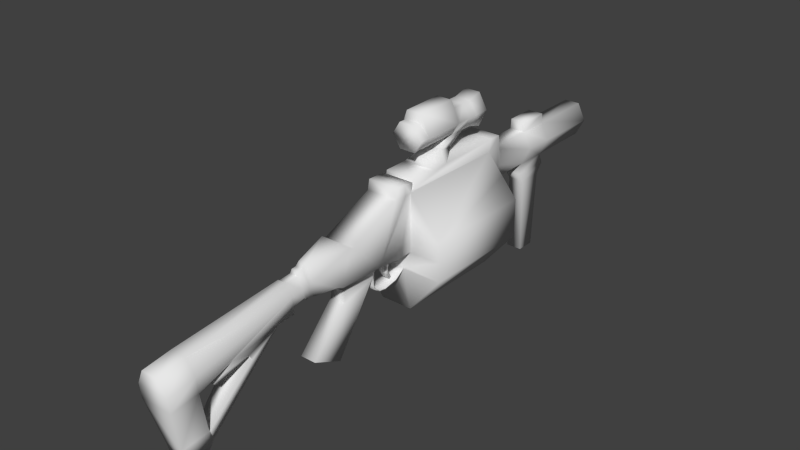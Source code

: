 # Source: Grenade_Launcher.blend  (saved by Blender 2.65.0; exported with 4.5.12 LTS)
import bpy
from mathutils import Matrix  # noqa: F401  (used for matrix-valued properties, if any)

bpy.ops.wm.read_factory_settings(use_empty=True)
scene = bpy.context.scene
scene.name = 'Scene'

# ---- collections
col_collection_1 = bpy.data.collections.new('Collection 1'); scene.collection.children.link(col_collection_1)

# ---- materials (node trees are filled in below, after node groups)
mat_base = bpy.data.materials.new('BASE')
mat_base.alpha_threshold = 0.0
mat_base.use_transparent_shadow = False
mat_base.roughness = 0.5
mat_base.specular_intensity = 0.0
mat_base.line_color = (0.0, 0.0, 0.0, 1.0)

# ---- material node trees

# ---- world
world_world = bpy.data.worlds.new('World'); scene.world = world_world
world_world.color = (0.05088, 0.05088, 0.05088)
world_world.use_sun_shadow = False
world_world.sun_shadow_jitter_overblur = 0.0
world_world.cycles.sampling_method = 'MANUAL'
world_world.cycles.sample_map_resolution = 256

# ---- meshes
me_plane = bpy.data.meshes.new('Plane')
me_plane.from_pydata([(-0.1094, -3.513, -1.439), (-0.1254, -3.574, -1.18), (-0.1094, -3.205, -1.42), (-0.1254, -3.187, -1.143), (-0.2204, -3.728, -0.5723), (-0.2204, -3.346, -0.5233), (-0.1094, -3.771, -0.1612), (-0.1094, -3.389, -0.1059), (-0.1094, -1.838, -0.2314), (-0.05399, -1.904, 0.07818), (-0.1094, -3.125, -1.291), (-0.1062, -3.156, -1.155), (-0.1094, -2.082, -0.3463), (-0.1649, -2.548, -0.5417), (-0.1649, -2.589, -0.4671), (-0.1649, -2.828, -0.4162), (-0.1094, -3.024, -0.6447), (-0.1094, -3.097, -0.5849), (-0.1094, -1.839, -0.3345), (-0.1094, -1.672, -0.1989), (-0.05399, -1.877, 0.06338), (-0.05399, -1.711, 0.07818), (-0.1094, -1.64, -0.2373), (-0.05399, -1.688, 0.1226), (-0.1094, -1.575, -0.2166), (-0.05399, -1.623, 0.1285), (-0.1094, -1.513, -0.2473), (-0.05399, -1.572, 0.177), (-0.2204, -1.244, -0.2207), (-0.2204, -1.018, 0.2095), (-0.2204, -1.152, -0.2621), (-0.2204, -0.9533, 0.1711), (-0.2204, -0.5033, -0.2771), (-0.2204, -0.2034, 0.504), (-0.1094, -1.125, -0.3243), (-0.1094, -0.5005, -0.3329), (-0.1094, -0.9979, -0.4249), (-0.1094, -0.5213, -0.4515), (-0.1094, -1.017, -0.577), (-0.1094, -1.117, -1.331), (-0.1094, -1.549, -1.132), (-0.2204, 0.06633, -0.3028), (-0.2204, 0.06633, 0.501), (-0.2204, -0.02985, 0.4966), (-0.2204, -0.1757, 0.6421), (-0.2204, -0.03788, 0.637), (-0.2204, 0.09743, 0.6268), (-0.2204, 0.13, 0.5291), (-0.2204, 1.698, 0.6695), (-0.2204, 1.66, -1.107), (-0.2204, 1.66, 0.501), (-0.2269, 0.06633, -1.107), (-0.2204, 0.1471, 0.649), (-0.2204, 1.869, 0.6695), (-0.1228, 1.871, -0.05981), (-0.1094, 1.912, 0.4384), (-0.1228, 1.922, -0.02986), (-0.1094, 2.629, 0.4427), (-0.1228, 2.618, -0.02558), (-0.1094, 3.061, 0.4467), (-0.1228, 3.071, -0.02953), (-0.1094, 4.024, 0.4538), (-0.1228, 4.034, -0.0224), (-0.1228, 2.578, -0.1678), (-0.1228, 3.139, -0.1727), (-0.1228, 2.677, -0.3113), (-0.1228, 3.033, -0.3144), (-0.1228, 2.71, -1.396), (-0.1228, 2.971, -1.398), (-0.1094, 2.638, 0.5796), (-0.1094, 3.061, 0.5836), (-0.2204, 0.7532, 0.6541), (-0.2204, 0.4887, 0.6515), (-0.1094, 0.9715, 0.7739), (-0.1094, 0.4929, 0.7585), (-0.1094, 0.7622, 0.7833), (-0.1094, 1.215, 0.9237), (-0.1094, 1.019, 0.9288), (-0.116, 1.211, 1.269), (-0.116, 1.015, 1.268), (-0.1094, 1.365, 0.9237), (-0.116, 1.361, 1.269), (-0.1094, 1.571, 0.8682), (-0.116, 1.566, 1.325), (-0.1094, 0.9897, 0.9373), (-0.116, 0.984, 1.388), (-0.1094, 0.4076, 0.9245), (-0.116, 0.4019, 1.375), (-0.1094, 0.3768, 0.9315), (-0.116, 0.3728, 1.261), (-0.1094, 0.27, 0.9167), (-0.116, 0.2656, 1.263), (-0.2204, 1.66, -0.5707), (-0.2204, 1.66, -0.03485), (-0.1094, 0.06633, -0.5707), (-0.2204, 0.06633, -0.03485), (-0.2204, 1.363, 1.109), (-0.2204, 0.9876, 1.105), (-0.2204, 0.3748, 1.097), (-0.2204, 1.568, 1.112), (-0.2204, 1.213, 1.108), (-0.2204, 0.4054, 1.097), (-0.2204, 1.017, 1.105), (-0.2204, 0.2678, 1.095), (-0.2204, -3.749, -0.3706), (-0.1094, -1.596, -0.06609), (-0.1094, -1.865, -0.1042), (-0.1094, -1.689, -0.07933), (-0.1094, -1.758, -0.08907), (-0.1094, -1.661, -0.07539), (-0.1094, -1.539, -0.05812), (-0.2204, -3.367, -0.3167), (-0.2204, 1.87, 0.2303), (-0.2337, 2.624, 0.2256), (-0.2204, 1.762, 0.231), (-0.2337, 4.029, 0.2167), (-0.2204, 1.66, 0.2317), (-0.2204, 1.917, 0.23), (-0.2337, 3.065, 0.2228), (0.1124, -3.513, -1.439), (0.1284, -3.574, -1.18), (0.1124, -3.205, -1.42), (0.1284, -3.187, -1.143), (0.2233, -3.728, -0.5723), (0.2233, -3.346, -0.5233), (0.1124, -3.771, -0.1612), (0.1124, -3.389, -0.1059), (0.1124, -1.838, -0.2314), (0.05694, -1.904, 0.07818), (0.1124, -3.125, -1.291), (0.1092, -3.156, -1.155), (0.1124, -2.082, -0.3463), (0.1679, -2.548, -0.5417), (0.1679, -2.589, -0.4671), (0.1679, -2.828, -0.4162), (0.1124, -3.024, -0.6447), (0.1124, -3.097, -0.5849), (0.1124, -1.839, -0.3345), (0.1124, -1.672, -0.1989), (0.05694, -1.877, 0.06338), (0.05694, -1.711, 0.07818), (0.1124, -1.64, -0.2373), (0.05694, -1.688, 0.1226), (0.1124, -1.575, -0.2166), (0.05694, -1.623, 0.1285), (0.1124, -1.513, -0.2473), (0.05694, -1.572, 0.177), (0.2233, -1.244, -0.2207), (0.2233, -1.018, 0.2095), (0.2233, -1.152, -0.2621), (0.2233, -0.9533, 0.1711), (0.2233, -0.5033, -0.2771), (0.2233, -0.2034, 0.504), (0.1124, -1.125, -0.3243), (0.1124, -0.5005, -0.3329), (0.1124, -0.9979, -0.4249), (0.1124, -0.5213, -0.4515), (0.1124, -1.017, -0.577), (0.1124, -1.117, -1.331), (0.1124, -1.549, -1.132), (0.2233, 0.06633, -0.3028), (0.2233, 0.06633, 0.501), (0.2233, -0.02985, 0.4966), (0.2233, -0.1757, 0.6421), (0.2233, -0.03788, 0.637), (0.2233, 0.09743, 0.6268), (0.2233, 0.13, 0.5291), (0.2233, 1.698, 0.6695), (0.2233, 1.66, -1.107), (0.2233, 1.66, 0.501), (0.2233, 0.06633, -1.107), (0.2233, 0.1471, 0.649), (0.2233, 1.869, 0.6695), (0.0991, 1.871, -0.05981), (0.1124, 1.912, 0.4384), (0.0991, 1.922, -0.02986), (0.1124, 2.629, 0.4427), (0.0991, 2.618, -0.02558), (0.1124, 3.061, 0.4467), (0.0991, 3.071, -0.02953), (0.1124, 4.024, 0.4538), (0.0991, 4.034, -0.0224), (0.0991, 2.578, -0.1678), (0.0991, 3.139, -0.1727), (0.0991, 2.677, -0.3113), (0.0991, 3.033, -0.3144), (0.0991, 2.71, -1.396), (0.0991, 2.971, -1.398), (0.1124, 2.638, 0.5796), (0.1124, 3.061, 0.5836), (0.2233, 0.7532, 0.6541), (0.2233, 0.4887, 0.6515), (0.1124, 0.9715, 0.7739), (0.1124, 0.4929, 0.7585), (0.1124, 0.7622, 0.7833), (0.1124, 1.215, 0.9237), (0.1124, 1.019, 0.9288), (0.1059, 1.211, 1.269), (0.1059, 1.015, 1.268), (0.1124, 1.365, 0.9237), (0.1059, 1.361, 1.269), (0.1124, 1.571, 0.8682), (0.1059, 1.566, 1.325), (0.1124, 0.9897, 0.9373), (0.1059, 0.984, 1.388), (0.1124, 0.4076, 0.9245), (0.1059, 0.4019, 1.375), (0.1124, 0.3768, 0.9315), (0.1059, 0.3728, 1.261), (0.1124, 0.27, 0.9167), (0.1059, 0.2656, 1.263), (0.2233, 1.66, -0.5707), (0.2233, 1.66, -0.03485), (0.1124, 0.06633, -0.5707), (0.2233, 0.06633, -0.03485), (0.2233, 1.363, 1.109), (0.2233, 0.9876, 1.105), (0.2233, 0.3748, 1.097), (0.2233, 1.568, 1.112), (0.2233, 1.213, 1.108), (0.2233, 0.4054, 1.097), (0.2233, 1.017, 1.105), (0.2233, 0.2678, 1.095), (0.2233, -3.749, -0.3706), (0.1124, -1.596, -0.06609), (0.1124, -1.865, -0.1042), (0.1124, -1.689, -0.07933), (0.1124, -1.758, -0.08907), (0.1124, -1.661, -0.07539), (0.1124, -1.539, -0.05812), (0.2233, -3.367, -0.3167), (0.2233, 1.87, 0.2303), (0.2233, 2.624, 0.2256), (0.2233, 1.762, 0.231), (0.2233, 4.029, 0.2167), (0.2233, 1.66, 0.2317), (0.2233, 1.917, 0.23), (0.2233, 3.065, 0.2228), (0.6671, 0.06633, -0.3028), (0.6671, 1.66, -0.5707), (0.6671, 1.66, -0.03485), (0.6671, 0.06633, -0.5707), (0.6671, 0.06633, -0.03485), (0.4452, 1.66, 0.2317), (-0.6641, 0.06633, -0.3028), (-0.6641, 1.66, -0.5707), (-0.6641, 1.66, -0.03485), (-0.6641, 0.06633, -0.5707), (-0.6641, 0.06633, -0.03485), (-0.4422, 1.66, 0.2317), (-0.2204, -0.23, -0.2987), (-0.2204, -0.1188, -0.3052), (0.2233, -0.23, -0.2987), (0.2233, -0.1188, -0.3052), (-0.05399, -0.2326, -0.3853), (-0.05399, -0.1522, -0.39), (0.05694, -0.2326, -0.3853), (0.05694, -0.1522, -0.39), (-0.05399, -0.2138, -0.5189), (-0.05399, -0.1686, -0.5056), (0.05694, -0.2138, -0.5189), (0.05694, -0.1686, -0.5056), (-0.05399, -0.1455, -0.6394), (-0.05399, -0.1158, -0.6178), (0.05694, -0.1455, -0.6394), (0.05694, -0.1158, -0.6178), (-0.1094, -0.4764, -0.336), (-0.1094, -0.4866, -0.456), (0.1124, -0.4764, -0.336), (0.1124, -0.4866, -0.456), (-0.1094, -0.5041, -0.5663), (0.1124, -0.5041, -0.5663), (-0.1094, -0.4898, -0.5537), (0.1124, -0.4898, -0.5537), (-0.1094, -0.4733, -0.638), (0.1124, -0.4733, -0.638), (-0.1094, -0.4605, -0.6238), (0.1124, -0.4605, -0.6238), (-0.1094, -0.3845, -0.6955), (0.1124, -0.3845, -0.6955), (-0.1094, -0.3841, -0.6764), (0.1124, -0.3841, -0.6764), (-0.1094, -0.2785, -0.7121), (0.1124, -0.2785, -0.7121), (-0.1094, -0.2781, -0.693), (0.1124, -0.2781, -0.693), (-0.1094, -0.07768, -0.6755), (0.1124, -0.07768, -0.6755), (-0.1094, -0.08826, -0.6597), (0.1124, -0.08826, -0.6597), (-0.1094, 0.00679, -0.6191), (0.1124, 0.00679, -0.6191), (-0.1094, -0.006237, -0.6052), (0.1124, -0.006237, -0.6052), (-0.1094, 0.06607, -0.5468), (0.1124, 0.06607, -0.5468), (-0.05399, -0.1188, -0.3052), (-0.05399, -0.23, -0.2987), (0.05694, -0.1188, -0.3052), (0.05694, -0.23, -0.2987)], [], [(1, 3, 2, 0), (1, 4, 5, 3), (4, 104, 111, 5), (106, 108, 19, 8), (3, 11, 10, 2), (11, 13, 12, 10), (14, 16, 17, 15), (13, 14, 15, 8, 12), (111, 106, 8, 15, 5), (12, 8, 18), (19, 108, 107), (107, 109, 22, 19), (109, 105, 24, 22), (105, 110, 26, 24), (110, 29, 28, 26), (29, 31, 30, 28), (31, 33, 32, 30), (32, 35, 34, 30), (35, 37, 36, 34), (37, 39, 38, 36), (38, 39, 40), (33, 43, 42, 41, 251, 250, 32), (33, 44, 45, 43), (45, 46, 42, 43), (94, 294, 41, 244, 247), (47, 52, 72, 71, 48), (53, 55, 117, 112), (55, 57, 113, 117), (57, 59, 118, 113), (59, 61, 115, 118), (60, 64, 63, 58), (64, 66, 65, 63), (66, 68, 67, 65), (57, 69, 70, 59), (72, 74, 75, 73, 71), (75, 77, 76, 73), (77, 102, 100, 76), (100, 96, 80, 76), (96, 99, 82, 80), (77, 84, 97, 102), (84, 86, 101, 97), (86, 88, 98, 101), (88, 90, 103, 98), (50, 42, 47), (93, 92, 245, 246), (50, 47, 48), (53, 50, 48), (50, 53, 112, 114), (116, 50, 114), (102, 79, 78, 100), (78, 81, 96, 100), (81, 83, 99, 96), (102, 97, 85, 79), (97, 101, 87, 85), (101, 98, 89, 87), (98, 103, 91, 89), (7, 9, 106, 111), (107, 108, 20, 21), (21, 23, 109, 107), (23, 25, 105, 109), (25, 27, 110, 105), (27, 29, 110), (104, 6, 7, 111), (9, 20, 108, 106), (114, 112, 54), (93, 116, 114, 54), (112, 117, 56, 54), (117, 113, 58, 56), (113, 118, 60, 58), (118, 115, 62, 60), (120, 119, 121, 122), (120, 122, 124, 123), (123, 124, 230, 223), (225, 127, 138, 227), (122, 121, 129, 130), (130, 129, 131, 132), (133, 134, 136, 135), (132, 131, 127, 134, 133), (230, 124, 134, 127, 225), (131, 137, 127), (138, 226, 227), (226, 138, 141, 228), (228, 141, 143, 224), (224, 143, 145, 229), (229, 145, 147, 148), (148, 147, 149, 150), (150, 149, 151, 152), (151, 149, 153, 154), (154, 153, 155, 156), (156, 155, 157, 158), (157, 159, 158), (152, 151, 252, 253, 160, 161, 162), (152, 162, 164, 163), (164, 162, 161, 165), (166, 167, 190, 191, 171), (172, 231, 236, 174), (174, 236, 232, 176), (176, 232, 237, 178), (178, 237, 234, 180), (179, 177, 182, 183), (183, 182, 184, 185), (185, 184, 186, 187), (176, 178, 189, 188), (191, 190, 192, 194, 193), (194, 192, 195, 196), (196, 195, 219, 221), (219, 195, 199, 215), (215, 199, 201, 218), (196, 221, 216, 203), (203, 216, 220, 205), (205, 220, 217, 207), (207, 217, 222, 209), (169, 166, 161), (212, 235, 243, 240), (169, 167, 166), (172, 167, 169), (169, 233, 231, 172), (235, 233, 169), (221, 219, 197, 198), (197, 219, 215, 200), (200, 215, 218, 202), (221, 198, 204, 216), (216, 204, 206, 220), (220, 206, 208, 217), (217, 208, 210, 222), (126, 230, 225, 128), (226, 140, 139, 227), (140, 226, 228, 142), (142, 228, 224, 144), (144, 224, 229, 146), (146, 229, 148), (223, 230, 126, 125), (128, 225, 227, 139), (233, 173, 231), (212, 173, 233, 235), (231, 173, 175, 236), (236, 175, 177, 232), (232, 177, 179, 237), (237, 179, 181, 234), (28, 30, 149, 147), (91, 103, 222, 210), (81, 78, 197, 200), (30, 34, 153, 149), (10, 12, 131, 129), (84, 77, 196, 203), (36, 38, 157, 155), (88, 86, 205, 207), (20, 9, 128, 139), (94, 51, 170, 213), (70, 69, 188, 189), (46, 45, 164, 165), (23, 21, 140, 142), (1, 0, 119, 120), (71, 73, 192, 190), (27, 25, 144, 146), (4, 1, 120, 123), (78, 79, 198, 197), (54, 56, 175, 173), (31, 29, 148, 150), (9, 7, 126, 128), (99, 83, 202, 218), (35, 32, 151, 154), (13, 11, 130, 132), (39, 37, 156, 158), (15, 17, 136, 134), (103, 90, 209, 222), (63, 65, 184, 182), (18, 8, 127, 137), (59, 70, 189, 178), (47, 42, 161, 166), (74, 72, 191, 193), (82, 99, 218, 201), (7, 6, 125, 126), (55, 53, 172, 174), (80, 82, 201, 199), (6, 104, 223, 125), (17, 16, 135, 136), (85, 87, 206, 204), (62, 115, 61, 180, 234, 181), (38, 40, 159, 157), (16, 14, 133, 135), (89, 91, 210, 208), (66, 64, 183, 185), (45, 44, 163, 164), (21, 20, 139, 140), (69, 57, 176, 188), (22, 24, 143, 141), (0, 2, 121, 119), (75, 74, 193, 194), (52, 47, 166, 171), (26, 28, 147, 145), (2, 10, 129, 121), (83, 81, 200, 202), (34, 36, 155, 153), (86, 84, 203, 205), (40, 39, 158, 159), (12, 18, 137, 131), (90, 88, 207, 209), (67, 68, 187, 186), (48, 71, 190, 167), (25, 23, 142, 144), (93, 54, 173, 212), (72, 52, 171, 191), (29, 27, 146, 148), (104, 4, 123, 223), (56, 58, 177, 175), (33, 31, 150, 152), (11, 3, 122, 130), (60, 62, 181, 179), (269, 156, 271, 273), (14, 13, 132, 133), (58, 63, 182, 177), (5, 15, 134, 124), (49, 92, 211, 168), (65, 67, 186, 184), (44, 33, 152, 163), (51, 49, 168, 170), (73, 76, 195, 192), (53, 48, 167, 172), (76, 80, 199, 195), (57, 55, 174, 176), (79, 85, 204, 198), (61, 59, 178, 180), (87, 89, 208, 206), (64, 60, 179, 183), (251, 41, 160, 253, 298, 296), (8, 19, 138, 127), (92, 93, 212, 211), (68, 66, 185, 187), (42, 46, 165, 161), (19, 22, 141, 138), (24, 26, 145, 143), (3, 5, 124, 122), (77, 75, 194, 196), (241, 170, 168, 239), (161, 242, 240, 243, 169), (242, 238, 241, 239, 240), (211, 212, 240, 239), (160, 295, 213, 241, 238), (95, 42, 248), (213, 170, 241), (214, 160, 238, 242), (235, 169, 243), (92, 49, 245), (50, 116, 249), (248, 246, 245, 247, 244), (247, 245, 49, 51), (41, 95, 248, 244), (42, 50, 249, 246, 248), (116, 93, 246, 249), (51, 94, 247), (168, 211, 239), (161, 214, 242), (32, 250, 297, 299, 252, 151), (296, 298, 257, 255), (255, 257, 261, 259), (297, 296, 255, 254), (298, 299, 256, 257), (299, 297, 254, 256), (259, 261, 265, 263), (254, 255, 259, 258), (257, 256, 260, 261), (256, 254, 258, 260), (262, 263, 265, 264), (261, 260, 264, 265), (260, 258, 262, 264), (258, 259, 263, 262), (267, 266, 268, 269), (35, 154, 268, 266), (154, 156, 269, 268), (37, 35, 266, 267), (273, 271, 275, 277), (156, 37, 270, 271), (267, 269, 273, 272), (37, 267, 272, 270), (277, 275, 279, 281), (270, 272, 276, 274), (271, 270, 274, 275), (272, 273, 277, 276), (281, 279, 283, 285), (275, 274, 278, 279), (276, 277, 281, 280), (274, 276, 280, 278), (285, 283, 287, 289), (280, 281, 285, 284), (278, 280, 284, 282), (279, 278, 282, 283), (289, 287, 291, 293), (283, 282, 286, 287), (284, 285, 289, 288), (282, 284, 288, 286), (291, 290, 94, 213), (287, 286, 290, 291), (288, 289, 293, 292), (286, 288, 292, 290), (290, 292, 294, 94), (292, 293, 295, 294), (41, 294, 295, 160), (293, 291, 213, 295), (298, 253, 252, 299), (251, 296, 297, 250)])
me_plane.polygons.foreach_set('use_smooth', [True] * 301)
_uv = me_plane.uv_layers.new(name='TEX')
_uv.uv.foreach_set('vector', [0.03877, 0.1004, 0.08181, 0.1114, 0.07949, 0.01346, 0.04062, 0.006962, 0.03877, 0.1004, 0.0194, 0.315, 0.06167, 0.3303, 0.08181, 0.1114, 0.0194, 0.315, 0.01084, 0.3842, 0.05899, 0.4032, 0.06167, 0.3303, 0.2486, 0.4783, 0.2621, 0.4836, 0.2729, 0.4448, 0.252, 0.4333, 0.08181, 0.1114, 0.08569, 0.107, 0.08956, 0.05898, 0.07949, 0.01346, 0.08569, 0.107, 0.1624, 0.3238, 0.2213, 0.3927, 0.08956, 0.05898, 0.1573, 0.3501, 0.1023, 0.2874, 0.09311, 0.3085, 0.1271, 0.3681, 0.1624, 0.3238, 0.1573, 0.3501, 0.1271, 0.3681, 0.252, 0.4333, 0.2213, 0.3927, 0.05899, 0.4032, 0.2486, 0.4783, 0.252, 0.4333, 0.1271, 0.3681, 0.06167, 0.3303, 0.2213, 0.3927, 0.252, 0.4333, 0.2519, 0.3969, 0.2729, 0.4448, 0.2621, 0.4836, 0.2708, 0.487, 0.2708, 0.487, 0.2743, 0.4884, 0.2771, 0.4312, 0.2729, 0.4448, 0.2743, 0.4884, 0.2826, 0.4917, 0.2853, 0.4386, 0.2771, 0.4312, 0.2826, 0.4917, 0.2897, 0.4945, 0.2931, 0.4277, 0.2853, 0.4386, 0.2897, 0.4945, 0.3555, 0.5891, 0.3271, 0.4371, 0.2931, 0.4277, 0.3555, 0.5891, 0.3637, 0.5755, 0.3386, 0.4225, 0.3271, 0.4371, 0.3637, 0.5755, 0.4584, 0.6931, 0.4205, 0.4172, 0.3386, 0.4225, 0.4205, 0.4172, 0.4208, 0.3975, 0.342, 0.4005, 0.3386, 0.4225, 0.4208, 0.3975, 0.4182, 0.3556, 0.3581, 0.365, 0.342, 0.4005, 0.4182, 0.3556, 0.343, 0.04518, 0.3557, 0.3113, 0.3581, 0.365, 0.3557, 0.3113, 0.343, 0.04518, 0.2885, 0.1154, 0.4584, 0.6931, 0.4803, 0.6904, 0.4924, 0.692, 0.4833, 0.409, 0.469, 0.4073, 0.455, 0.4096, 0.4205, 0.4172, 0.4584, 0.6931, 0.4618, 0.7418, 0.4792, 0.74, 0.4803, 0.6904, 0.4792, 0.74, 0.4963, 0.7364, 0.4924, 0.692, 0.4803, 0.6904, 0.4543, 0.4844, 0.4541, 0.487, 0.4573, 0.5172, 0.4786, 0.5305, 0.4809, 0.5011, 0.5004, 0.7019, 0.5026, 0.7443, 0.5457, 0.7452, 0.5791, 0.7461, 0.6984, 0.7515, 0.7163, 0.7484, 0.7059, 0.6669, 0.7093, 0.5935, 0.7163, 0.5936, 0.7254, 0.6699, 0.8159, 0.6714, 0.8152, 0.5947, 0.7259, 0.5963, 0.8159, 0.6714, 0.8659, 0.6728, 0.8665, 0.5937, 0.8152, 0.5947, 0.8659, 0.6728, 0.9919, 0.6753, 0.9925, 0.5916, 0.8665, 0.5937, 0.8627, 0.4862, 0.8704, 0.4404, 0.8086, 0.442, 0.8131, 0.4875, 0.8704, 0.4404, 0.8584, 0.3951, 0.8199, 0.3961, 0.8086, 0.442, 0.8584, 0.3951, 0.8513, 0.04829, 0.8237, 0.04902, 0.8199, 0.3961, 0.8159, 0.6714, 0.8169, 0.7198, 0.8659, 0.7212, 0.8659, 0.6728, 0.5457, 0.7452, 0.5462, 0.7829, 0.581, 0.7874, 0.6066, 0.7884, 0.5791, 0.7461, 0.581, 0.7874, 0.6126, 0.8431, 0.6374, 0.8413, 0.6066, 0.7884, 0.6126, 0.8431, 0.6123, 0.9053, 0.6371, 0.9062, 0.6374, 0.8413, 0.6371, 0.9062, 0.656, 0.9069, 0.656, 0.8463, 0.6371, 0.8463, 0.656, 0.9069, 0.682, 0.9078, 0.6824, 0.8217, 0.6563, 0.8413, 0.6126, 0.8431, 0.6089, 0.8461, 0.6087, 0.9052, 0.6123, 0.9053, 0.6089, 0.8461, 0.5355, 0.8416, 0.5352, 0.9025, 0.6087, 0.9052, 0.5355, 0.8416, 0.5316, 0.844, 0.5313, 0.9024, 0.5352, 0.9025, 0.5316, 0.844, 0.5181, 0.8388, 0.5178, 0.9019, 0.5313, 0.9024, 0.6936, 0.692, 0.4924, 0.692, 0.5004, 0.7019, 0.4549, 0.5466, 0.4596, 0.4878, 0.4809, 0.5011, 0.4762, 0.56, 0.6936, 0.692, 0.5004, 0.7019, 0.6984, 0.7459, 0.7187, 0.7459, 0.6936, 0.692, 0.6984, 0.7459, 0.6936, 0.692, 0.7187, 0.7459, 0.7201, 0.5964, 0.7064, 0.5967, 0.6936, 0.5969, 0.6936, 0.692, 0.7064, 0.5967, 0.6123, 0.9053, 0.6121, 0.9447, 0.6369, 0.9452, 0.6371, 0.9062, 0.6369, 0.9452, 0.6558, 0.9452, 0.656, 0.9069, 0.6371, 0.9062, 0.6558, 0.9452, 0.6816, 0.9649, 0.682, 0.9078, 0.656, 0.9069, 0.6123, 0.9053, 0.6087, 0.9052, 0.6082, 0.987, 0.6121, 0.9447, 0.6087, 0.9052, 0.5352, 0.9025, 0.5347, 0.9825, 0.6082, 0.987, 0.5352, 0.9025, 0.5313, 0.9024, 0.5311, 0.9422, 0.5347, 0.9825, 0.5313, 0.9024, 0.5178, 0.9019, 0.5175, 0.9429, 0.5311, 0.9422, 0.05625, 0.4777, 0.2437, 0.5427, 0.2486, 0.4783, 0.05899, 0.4032, 0.2708, 0.487, 0.2621, 0.4836, 0.2471, 0.5374, 0.268, 0.5427, 0.268, 0.5427, 0.271, 0.5584, 0.2743, 0.4884, 0.2708, 0.487, 0.271, 0.5584, 0.2792, 0.5604, 0.2826, 0.4917, 0.2743, 0.4884, 0.2792, 0.5604, 0.2856, 0.5776, 0.2897, 0.4945, 0.2826, 0.4917, 0.2856, 0.5776, 0.3555, 0.5891, 0.2897, 0.4945, 0.01084, 0.3842, 0.008081, 0.4581, 0.05625, 0.4777, 0.05899, 0.4032, 0.2437, 0.5427, 0.2471, 0.5374, 0.2621, 0.4836, 0.2486, 0.4783, 0.7064, 0.5967, 0.7201, 0.5964, 0.7201, 0.4939, 0.6936, 0.5028, 0.6936, 0.5969, 0.7064, 0.5967, 0.7201, 0.4939, 0.7201, 0.5964, 0.7259, 0.5963, 0.7266, 0.5045, 0.7201, 0.4939, 0.7259, 0.5963, 0.8152, 0.5947, 0.8144, 0.539, 0.7266, 0.5375, 0.8152, 0.5947, 0.8665, 0.5937, 0.8672, 0.5376, 0.8144, 0.539, 0.8665, 0.5937, 0.9925, 0.5916, 0.9931, 0.5401, 0.8672, 0.5376, 0.03877, 0.1004, 0.04062, 0.006962, 0.07949, 0.01346, 0.08181, 0.1114, 0.03877, 0.1004, 0.08181, 0.1114, 0.06167, 0.3303, 0.0194, 0.315, 0.0194, 0.315, 0.06167, 0.3303, 0.05899, 0.4032, 0.01084, 0.3842, 0.2486, 0.4783, 0.252, 0.4333, 0.2729, 0.4448, 0.2621, 0.4836, 0.08181, 0.1114, 0.07949, 0.01346, 0.08956, 0.05898, 0.08569, 0.107, 0.08569, 0.107, 0.08956, 0.05898, 0.2213, 0.3927, 0.1624, 0.3238, 0.1573, 0.3501, 0.1271, 0.3681, 0.09311, 0.3085, 0.1023, 0.2874, 0.1624, 0.3238, 0.2213, 0.3927, 0.252, 0.4333, 0.1271, 0.3681, 0.1573, 0.3501, 0.05899, 0.4032, 0.06167, 0.3303, 0.1271, 0.3681, 0.252, 0.4333, 0.2486, 0.4783, 0.2213, 0.3927, 0.2519, 0.3969, 0.252, 0.4333, 0.2729, 0.4448, 0.2708, 0.487, 0.2621, 0.4836, 0.2708, 0.487, 0.2729, 0.4448, 0.2771, 0.4312, 0.2743, 0.4884, 0.2743, 0.4884, 0.2771, 0.4312, 0.2853, 0.4386, 0.2826, 0.4917, 0.2826, 0.4917, 0.2853, 0.4386, 0.2931, 0.4277, 0.2897, 0.4945, 0.2897, 0.4945, 0.2931, 0.4277, 0.3271, 0.4371, 0.3555, 0.5891, 0.3555, 0.5891, 0.3271, 0.4371, 0.3386, 0.4225, 0.3637, 0.5755, 0.3637, 0.5755, 0.3386, 0.4225, 0.4205, 0.4172, 0.4584, 0.6931, 0.4205, 0.4172, 0.3386, 0.4225, 0.342, 0.4005, 0.4208, 0.3975, 0.4208, 0.3975, 0.342, 0.4005, 0.3581, 0.365, 0.4182, 0.3556, 0.4182, 0.3556, 0.3581, 0.365, 0.3557, 0.3113, 0.343, 0.04518, 0.3557, 0.3113, 0.2885, 0.1154, 0.343, 0.04518, 0.4584, 0.6931, 0.4205, 0.4172, 0.455, 0.4096, 0.469, 0.4073, 0.4833, 0.409, 0.4924, 0.692, 0.4803, 0.6904, 0.4584, 0.6931, 0.4803, 0.6904, 0.4792, 0.74, 0.4618, 0.7418, 0.4792, 0.74, 0.4803, 0.6904, 0.4924, 0.692, 0.4963, 0.7364, 0.5004, 0.7019, 0.6984, 0.7459, 0.5791, 0.7461, 0.5457, 0.7452, 0.5026, 0.7443, 0.7163, 0.7484, 0.7163, 0.5936, 0.7093, 0.5935, 0.7059, 0.6669, 0.7254, 0.6699, 0.7259, 0.5963, 0.8152, 0.5947, 0.8159, 0.6714, 0.8159, 0.6714, 0.8152, 0.5947, 0.8665, 0.5937, 0.8659, 0.6728, 0.8659, 0.6728, 0.8665, 0.5937, 0.9925, 0.5916, 0.9919, 0.6753, 0.8627, 0.4862, 0.8131, 0.4875, 0.8086, 0.442, 0.8704, 0.4404, 0.8704, 0.4404, 0.8086, 0.442, 0.8199, 0.3961, 0.8584, 0.3951, 0.8584, 0.3951, 0.8199, 0.3961, 0.8237, 0.04902, 0.8513, 0.04829, 0.8159, 0.6714, 0.8659, 0.6728, 0.8659, 0.7212, 0.8169, 0.7198, 0.5457, 0.7452, 0.5791, 0.7461, 0.6066, 0.7884, 0.581, 0.7874, 0.5462, 0.7829, 0.581, 0.7874, 0.6066, 0.7884, 0.6374, 0.8413, 0.6126, 0.8431, 0.6126, 0.8431, 0.6374, 0.8413, 0.6371, 0.9062, 0.6123, 0.9053, 0.6371, 0.9062, 0.6371, 0.8463, 0.656, 0.8463, 0.656, 0.9069, 0.656, 0.9069, 0.6563, 0.8413, 0.6824, 0.8217, 0.682, 0.9078, 0.6126, 0.8431, 0.6123, 0.9053, 0.6087, 0.9052, 0.6089, 0.8461, 0.6089, 0.8461, 0.6087, 0.9052, 0.5352, 0.9025, 0.5355, 0.8416, 0.5355, 0.8416, 0.5352, 0.9025, 0.5313, 0.9024, 0.5316, 0.844, 0.5316, 0.844, 0.5313, 0.9024, 0.5178, 0.9019, 0.5181, 0.8388, 0.6936, 0.692, 0.5004, 0.7019, 0.4924, 0.692, 0.4336, 0.5333, 0.4313, 0.5626, 0.4206, 0.5559, 0.4123, 0.5199, 0.6936, 0.692, 0.6984, 0.7459, 0.5004, 0.7019, 0.7187, 0.7459, 0.6984, 0.7459, 0.6936, 0.692, 0.6936, 0.692, 0.7064, 0.5967, 0.7201, 0.5964, 0.7187, 0.7459, 0.6936, 0.5969, 0.7064, 0.5967, 0.6936, 0.692, 0.6123, 0.9053, 0.6371, 0.9062, 0.6369, 0.9452, 0.6121, 0.9447, 0.6369, 0.9452, 0.6371, 0.9062, 0.656, 0.9069, 0.6558, 0.9452, 0.6558, 0.9452, 0.656, 0.9069, 0.682, 0.9078, 0.6816, 0.9649, 0.6123, 0.9053, 0.6121, 0.9447, 0.6082, 0.987, 0.6087, 0.9052, 0.6087, 0.9052, 0.6082, 0.987, 0.5347, 0.9825, 0.5352, 0.9025, 0.5352, 0.9025, 0.5347, 0.9825, 0.5311, 0.9422, 0.5313, 0.9024, 0.5313, 0.9024, 0.5311, 0.9422, 0.5175, 0.9429, 0.5178, 0.9019, 0.05625, 0.4777, 0.05899, 0.4032, 0.2486, 0.4783, 0.2437, 0.5427, 0.2708, 0.487, 0.268, 0.5427, 0.2471, 0.5374, 0.2621, 0.4836, 0.268, 0.5427, 0.2708, 0.487, 0.2743, 0.4884, 0.271, 0.5584, 0.271, 0.5584, 0.2743, 0.4884, 0.2826, 0.4917, 0.2792, 0.5604, 0.2792, 0.5604, 0.2826, 0.4917, 0.2897, 0.4945, 0.2856, 0.5776, 0.2856, 0.5776, 0.2897, 0.4945, 0.3555, 0.5891, 0.01084, 0.3842, 0.05899, 0.4032, 0.05625, 0.4777, 0.008081, 0.4581, 0.2437, 0.5427, 0.2486, 0.4783, 0.2621, 0.4836, 0.2471, 0.5374, 0.7064, 0.5967, 0.7201, 0.4939, 0.7201, 0.5964, 0.6936, 0.5028, 0.7201, 0.4939, 0.7064, 0.5967, 0.6936, 0.5969, 0.7201, 0.5964, 0.7201, 0.4939, 0.7266, 0.5045, 0.7259, 0.5963, 0.7259, 0.5963, 0.7266, 0.5375, 0.8144, 0.539, 0.8152, 0.5947, 0.8152, 0.5947, 0.8144, 0.539, 0.8672, 0.5376, 0.8665, 0.5937, 0.8665, 0.5937, 0.8672, 0.5376, 0.9931, 0.5401, 0.9925, 0.5916, 0.3283, 0.4435, 0.3407, 0.4476, 0.3351, 0.5841, 0.3227, 0.58, 0.09323, 0.93, 0.05772, 0.7874, 0.2086, 0.7874, 0.1687, 0.93, 0.6552, 0.9488, 0.6374, 0.9501, 0.6387, 0.85, 0.6563, 0.8541, 0.3407, 0.4476, 0.344, 0.4741, 0.3405, 0.5579, 0.3351, 0.5841, 0.07427, 0.3853, 0.215, 0.4317, 0.2115, 0.5154, 0.07075, 0.469, 0.4352, 0.5796, 0.4293, 0.5787, 0.4316, 0.4575, 0.4376, 0.4584, 0.3976, 0.3178, 0.3859, 0.2763, 0.3643, 0.324, 0.3759, 0.3655, 0.5329, 0.9354, 0.5365, 0.9354, 0.5365, 0.862, 0.5329, 0.862, 0.2449, 0.5053, 0.2414, 0.5042, 0.243, 0.4623, 0.2466, 0.4634, 0.4543, 0.4844, 0.4647, 0.4291, 0.4431, 0.4155, 0.4437, 0.4777, 0.6089, 0.8689, 0.6542, 0.8689, 0.6542, 0.9354, 0.6089, 0.9354, 0.5719, 0.5988, 0.5575, 0.5984, 0.5579, 0.4666, 0.5724, 0.4669, 0.2705, 0.513, 0.2673, 0.512, 0.2689, 0.4702, 0.2721, 0.4711, 0.5803, 0.2955, 0.5822, 0.2098, 0.6084, 0.2098, 0.6103, 0.2955, 0.4182, 0.4649, 0.4475, 0.5014, 0.4475, 0.5744, 0.4182, 0.6109, 0.2861, 0.5177, 0.2793, 0.5157, 0.2809, 0.4738, 0.2877, 0.4759, 0.569, 0.4967, 0.5803, 0.2955, 0.6103, 0.2955, 0.6215, 0.4967, 0.6374, 0.9501, 0.6164, 0.9584, 0.6177, 0.838, 0.6387, 0.85, 0.7402, 0.5455, 0.749, 0.5455, 0.749, 0.6513, 0.7402, 0.6513, 0.3699, 0.5568, 0.3611, 0.5542, 0.3639, 0.4615, 0.3727, 0.4642, 0.2414, 0.5042, 0.04024, 0.4644, 0.04348, 0.3807, 0.243, 0.4623, 0.06039, 0.7885, 0.09464, 0.9219, 0.1674, 0.9219, 0.206, 0.7885, 0.4348, 0.4741, 0.4335, 0.4218, 0.4677, 0.5828, 0.4519, 0.5546, 0.1814, 0.4996, 0.1441, 0.4804, 0.1451, 0.4541, 0.1831, 0.459, 0.3281, 0.0706, 0.3955, 0.3106, 0.3739, 0.3582, 0.3064, 0.1182, 0.5327, 0.3938, 0.573, 0.4135, 0.573, 0.4923, 0.5327, 0.512, 0.05772, 0.7874, 0.09545, 0.6352, 0.1709, 0.6352, 0.2086, 0.7874, 0.843, 0.4473, 0.843, 0.4029, 0.8205, 0.4029, 0.8205, 0.4473, 0.1147, 0.4832, 0.1176, 0.4267, 0.1611, 0.4444, 0.1582, 0.5009, 0.5942, 0.8689, 0.6089, 0.8689, 0.6089, 0.9354, 0.5942, 0.9354, 0.3582, 0.2269, 0.3521, 0.2385, 0.3257, 0.1294, 0.3318, 0.1178, 0.4713, 0.5744, 0.4838, 0.6109, 0.4838, 0.4649, 0.4713, 0.5014, 0.09678, 0.6357, 0.06039, 0.7885, 0.206, 0.7885, 0.1696, 0.6357, 0.04024, 0.4644, 0.00997, 0.4539, 0.01321, 0.3702, 0.04348, 0.3807, 0.7059, 0.6669, 0.7093, 0.7484, 0.6956, 0.7484, 0.699, 0.6669, 0.6498, 0.9354, 0.6741, 0.9354, 0.6741, 0.862, 0.6498, 0.862, 0.5822, 0.6328, 0.569, 0.5635, 0.6215, 0.5635, 0.6084, 0.6328, 0.573, 0.4135, 0.585, 0.4135, 0.585, 0.4923, 0.573, 0.4923, 0.6033, 0.9573, 0.5419, 0.9519, 0.5433, 0.8315, 0.6047, 0.8369, 0.1524, 0.7033, 0.1661, 0.7693, 0.1507, 0.8347, 0.1234, 0.8347, 0.1097, 0.7693, 0.1251, 0.7033, 0.3859, 0.2763, 0.3433, 0.1249, 0.3217, 0.1725, 0.3643, 0.324, 0.585, 0.4135, 0.6447, 0.3938, 0.6447, 0.512, 0.585, 0.4923, 0.5295, 0.9508, 0.5182, 0.9498, 0.5195, 0.8294, 0.5308, 0.8304, 0.843, 0.4019, 0.843, 0.4458, 0.8205, 0.4458, 0.8205, 0.4019, 0.5575, 0.5984, 0.5429, 0.5981, 0.5433, 0.4662, 0.5579, 0.4666, 0.2673, 0.512, 0.2449, 0.5053, 0.2466, 0.4634, 0.2689, 0.4702, 0.6542, 0.8689, 0.6689, 0.8689, 0.6689, 0.9354, 0.6542, 0.9354, 0.2746, 0.4513, 0.2834, 0.4542, 0.2799, 0.5379, 0.2711, 0.535, 0.02198, 0.3681, 0.06351, 0.3818, 0.05999, 0.4655, 0.01846, 0.4518, 0.4394, 0.5744, 0.4713, 0.5744, 0.4713, 0.5014, 0.4394, 0.5014, 0.3689, 0.2067, 0.3582, 0.2269, 0.3318, 0.1178, 0.3424, 0.0976, 0.2917, 0.4569, 0.3283, 0.4435, 0.3227, 0.58, 0.2882, 0.5406, 0.06351, 0.3818, 0.07427, 0.3853, 0.07075, 0.469, 0.05999, 0.4655, 0.6753, 0.9636, 0.6552, 0.9488, 0.6563, 0.8541, 0.6766, 0.8433, 0.344, 0.4741, 0.3612, 0.4798, 0.3576, 0.5635, 0.3405, 0.5579, 0.5365, 0.9354, 0.6053, 0.9354, 0.6053, 0.862, 0.5365, 0.862, 0.3413, 0.1111, 0.3746, 0.2414, 0.3529, 0.2849, 0.3195, 0.1546, 0.215, 0.4317, 0.2477, 0.4424, 0.2442, 0.5262, 0.2115, 0.5154, 0.5202, 0.9354, 0.5329, 0.9354, 0.5329, 0.862, 0.5202, 0.862, 0.8285, 0.1081, 0.8285, 0.03605, 0.8504, 0.03605, 0.8504, 0.1081, 0.6279, 0.6002, 0.5275, 0.5977, 0.5279, 0.4658, 0.6283, 0.4683, 0.2793, 0.5157, 0.2705, 0.513, 0.2721, 0.4711, 0.2809, 0.4738, 0.7044, 0.499, 0.7402, 0.5455, 0.7402, 0.6513, 0.7044, 0.7105, 0.6423, 0.6005, 0.606, 0.5996, 0.6064, 0.4678, 0.6427, 0.4686, 0.3611, 0.5542, 0.2861, 0.5177, 0.2877, 0.4759, 0.3639, 0.4615, 0.569, 0.5635, 0.569, 0.4967, 0.6215, 0.4967, 0.6215, 0.5635, 0.749, 0.5455, 0.8675, 0.5455, 0.8675, 0.6513, 0.749, 0.6513, 0.4682, 0.6364, 0.3699, 0.5568, 0.3727, 0.4642, 0.4729, 0.4897, 0.1441, 0.4804, 0.1425, 0.4823, 0.1438, 0.4513, 0.1451, 0.4541, 0.8238, 0.5455, 0.9879, 0.5455, 0.9879, 0.6513, 0.8238, 0.6513, 0.4214, 0.3546, 0.4182, 0.3556, 0.4204, 0.3151, 0.4214, 0.3179, 0.1851, 0.5007, 0.1814, 0.4996, 0.1831, 0.459, 0.1868, 0.4602, 0.843, 0.4913, 0.843, 0.4473, 0.8205, 0.4473, 0.8205, 0.4913, 0.1142, 0.4849, 0.0914, 0.4708, 0.09306, 0.4303, 0.1164, 0.4309, 0.4644, 0.4289, 0.4596, 0.4878, 0.4383, 0.4744, 0.4431, 0.4155, 0.843, 0.4029, 0.843, 0.06706, 0.8205, 0.06706, 0.8205, 0.4029, 0.5429, 0.5981, 0.5279, 0.5977, 0.5283, 0.4658, 0.5433, 0.4662, 0.4908, 0.1198, 0.6883, 0.1165, 0.6881, 0.1432, 0.4947, 0.1391, 0.4475, 0.5014, 0.4812, 0.5014, 0.4812, 0.5744, 0.4475, 0.5744, 0.6461, 0.6006, 0.6279, 0.6002, 0.6283, 0.4683, 0.6465, 0.4687, 0.632, 0.9354, 0.6498, 0.9354, 0.6498, 0.862, 0.632, 0.862, 0.8136, 0.6379, 0.7314, 0.6379, 0.7314, 0.5666, 0.8136, 0.5666, 0.6164, 0.9584, 0.6033, 0.9573, 0.6047, 0.8369, 0.6177, 0.838, 0.992, 0.6379, 0.8815, 0.6379, 0.8815, 0.5666, 0.992, 0.5666, 0.5419, 0.9519, 0.5295, 0.9508, 0.5308, 0.8304, 0.5433, 0.8315, 0.843, 0.4458, 0.843, 0.4901, 0.8205, 0.4901, 0.8205, 0.4458, 0.4334, 0.5372, 0.4324, 0.4765, 0.4845, 0.47, 0.4854, 0.5307, 0.4659, 0.5332, 0.4529, 0.5348, 0.2479, 0.4425, 0.2702, 0.4499, 0.2667, 0.5336, 0.2443, 0.5262, 0.4596, 0.4878, 0.4549, 0.5466, 0.4336, 0.5333, 0.4383, 0.4744, 0.843, 0.06635, 0.843, 0.4019, 0.8205, 0.4019, 0.8205, 0.06635, 0.3521, 0.2385, 0.3407, 0.2602, 0.3143, 0.151, 0.3257, 0.1294, 0.2702, 0.4499, 0.2746, 0.4513, 0.2711, 0.535, 0.2667, 0.5336, 0.2834, 0.4542, 0.2917, 0.4569, 0.2882, 0.5406, 0.2799, 0.5379, 0.1425, 0.4823, 0.1142, 0.4849, 0.1164, 0.4309, 0.1438, 0.4513, 0.4293, 0.5787, 0.4644, 0.5555, 0.4659, 0.4825, 0.4316, 0.4575, 0.4924, 0.3135, 0.4924, 0.1243, 0.6883, 0.1243, 0.6936, 0.3135, 0.4924, 0.692, 0.4924, 0.5028, 0.6936, 0.5028, 0.6936, 0.5969, 0.6936, 0.692, 0.4924, 0.5028, 0.4924, 0.4081, 0.4924, 0.3135, 0.6936, 0.3135, 0.6936, 0.5028, 0.4383, 0.4744, 0.4336, 0.5333, 0.4123, 0.5199, 0.417, 0.4611, 0.436, 0.5039, 0.4434, 0.4804, 0.4437, 0.4777, 0.417, 0.4611, 0.4147, 0.4905, 0.4549, 0.5466, 0.4502, 0.6055, 0.4762, 0.56, 0.4437, 0.4777, 0.4431, 0.4155, 0.417, 0.4611, 0.4336, 0.5333, 0.436, 0.5039, 0.4147, 0.4905, 0.4123, 0.5199, 0.4313, 0.5626, 0.4289, 0.5922, 0.4206, 0.5559, 0.4596, 0.4878, 0.4644, 0.4289, 0.4809, 0.5011, 0.4502, 0.6055, 0.4526, 0.5759, 0.4632, 0.5826, 0.4924, 0.5028, 0.6936, 0.5028, 0.6936, 0.3135, 0.4924, 0.3135, 0.4924, 0.4081, 0.4924, 0.3135, 0.6936, 0.3135, 0.6883, 0.1243, 0.4924, 0.1243, 0.4573, 0.5172, 0.4549, 0.5466, 0.4762, 0.56, 0.4786, 0.5305, 0.4924, 0.692, 0.6936, 0.692, 0.6936, 0.5969, 0.6936, 0.5028, 0.4924, 0.5028, 0.4526, 0.5759, 0.4549, 0.5466, 0.4762, 0.56, 0.4632, 0.5826, 0.4647, 0.4291, 0.4543, 0.4844, 0.4809, 0.5011, 0.4431, 0.4155, 0.4383, 0.4744, 0.417, 0.4611, 0.4289, 0.5922, 0.4336, 0.5333, 0.4123, 0.5199, 0.4354, 0.6634, 0.434, 0.5737, 0.4535, 0.5713, 0.4665, 0.5696, 0.486, 0.5672, 0.4875, 0.6569, 0.9773, 0.5851, 0.9773, 0.6218, 0.9665, 0.6218, 0.9665, 0.5851, 0.9665, 0.5851, 0.9665, 0.6218, 0.9527, 0.6218, 0.9527, 0.5851, 0.455, 0.4096, 0.469, 0.4073, 0.461, 0.3776, 0.4547, 0.379, 0.469, 0.4073, 0.455, 0.4096, 0.4547, 0.379, 0.461, 0.3776, 0.8912, 0.6218, 0.8912, 0.5851, 0.9015, 0.5851, 0.9015, 0.6218, 0.9527, 0.5851, 0.9527, 0.6218, 0.9381, 0.6218, 0.9381, 0.5851, 0.4547, 0.379, 0.461, 0.3776, 0.4627, 0.3365, 0.457, 0.3318, 0.461, 0.3776, 0.4547, 0.379, 0.457, 0.3318, 0.4627, 0.3365, 0.9015, 0.6218, 0.9015, 0.5851, 0.9174, 0.5851, 0.9174, 0.6218, 0.9337, 0.5851, 0.9381, 0.5851, 0.9381, 0.6218, 0.9337, 0.6218, 0.4627, 0.3365, 0.457, 0.3318, 0.4657, 0.2893, 0.4671, 0.2977, 0.9174, 0.6218, 0.9174, 0.5851, 0.9337, 0.5851, 0.9337, 0.6218, 0.457, 0.3318, 0.4627, 0.3365, 0.4671, 0.2977, 0.4657, 0.2893, 0.4984, 0.5077, 0.4985, 0.5565, 0.491, 0.5571, 0.4908, 0.5083, 0.4218, 0.3426, 0.4229, 0.3909, 0.4207, 0.3915, 0.4195, 0.3431, 0.4208, 0.3975, 0.4182, 0.3556, 0.4214, 0.3546, 0.4228, 0.3967, 0.4182, 0.3556, 0.4208, 0.3975, 0.4228, 0.3967, 0.4214, 0.3546, 0.4214, 0.3179, 0.4204, 0.3151, 0.4243, 0.2897, 0.4259, 0.2948, 0.5014, 0.6369, 0.4937, 0.6376, 0.4931, 0.5766, 0.5008, 0.5759, 0.4984, 0.5077, 0.4908, 0.5083, 0.4908, 0.4687, 0.4983, 0.4681, 0.4182, 0.3556, 0.4214, 0.3546, 0.4214, 0.3179, 0.4204, 0.3151, 0.4259, 0.2948, 0.4243, 0.2897, 0.4357, 0.2725, 0.4355, 0.2762, 0.4204, 0.3151, 0.4214, 0.3179, 0.4259, 0.2948, 0.4243, 0.2897, 0.5008, 0.5759, 0.4931, 0.5766, 0.4927, 0.5355, 0.5003, 0.5349, 0.4983, 0.4681, 0.4908, 0.4687, 0.4907, 0.4379, 0.4983, 0.4374, 0.4355, 0.2762, 0.4357, 0.2725, 0.4488, 0.2675, 0.4489, 0.2703, 0.5003, 0.5349, 0.4927, 0.5355, 0.4921, 0.4799, 0.4998, 0.4793, 0.4983, 0.4374, 0.4907, 0.4379, 0.4906, 0.4003, 0.4982, 0.3998, 0.4243, 0.2897, 0.4259, 0.2948, 0.4355, 0.2762, 0.4357, 0.2725, 0.4489, 0.2703, 0.4488, 0.2675, 0.4734, 0.2801, 0.4729, 0.2821, 0.4982, 0.3998, 0.4906, 0.4003, 0.4905, 0.3569, 0.4981, 0.3563, 0.4357, 0.2725, 0.4355, 0.2762, 0.4489, 0.2703, 0.4488, 0.2675, 0.4998, 0.4793, 0.4921, 0.4799, 0.4915, 0.4235, 0.4992, 0.4229, 0.4729, 0.2821, 0.4734, 0.2801, 0.4853, 0.3014, 0.4832, 0.3013, 0.4992, 0.4229, 0.4915, 0.4235, 0.4904, 0.3161, 0.4981, 0.3155, 0.4981, 0.3563, 0.4905, 0.3569, 0.4903, 0.2788, 0.4979, 0.2782, 0.4488, 0.2675, 0.4489, 0.2703, 0.4729, 0.2821, 0.4734, 0.2801, 0.4975, 0.2621, 0.4898, 0.2627, 0.4894, 0.2224, 0.4971, 0.2218, 0.4981, 0.3155, 0.4904, 0.3161, 0.4898, 0.2627, 0.4975, 0.2621, 0.4979, 0.2782, 0.4903, 0.2788, 0.4902, 0.239, 0.4978, 0.2384, 0.4734, 0.2801, 0.4729, 0.2821, 0.4832, 0.3013, 0.4853, 0.3014, 0.4853, 0.3014, 0.4832, 0.3013, 0.4924, 0.322, 0.4924, 0.3135, 0.4978, 0.2384, 0.4902, 0.239, 0.4902, 0.2013, 0.4977, 0.2007, 0.4573, 0.5172, 0.4541, 0.487, 0.4434, 0.4804, 0.436, 0.5039, 0.4832, 0.3013, 0.4853, 0.3014, 0.4924, 0.3135, 0.4924, 0.322, 0.4659, 0.5332, 0.4854, 0.5307, 0.486, 0.5672, 0.4665, 0.5696, 0.4334, 0.5372, 0.4529, 0.5348, 0.4535, 0.5713, 0.434, 0.5737])
me_plane.materials.append(mat_base)
me_plane.use_remesh_preserve_volume = False
me_plane.use_remesh_preserve_attributes = False
me_plane.use_mirror_vertex_groups = False
me_plane.update()

# ---- objects
ob_grenade_launcher = bpy.data.objects.new('Grenade Launcher', me_plane)

# ---- transforms, parenting, visibility, modifiers, constraints
ob_grenade_launcher.location = (0.0, 0.0, 0.0)
ob_grenade_launcher.lineart.crease_threshold = 0.0

# ---- collection membership
col_collection_1.objects.link(ob_grenade_launcher)

# ---- scene / render settings (as saved in the file)
scene.frame_start = 1; scene.frame_end = 250; scene.frame_set(1)
scene.render.engine = 'BLENDER_EEVEE_NEXT'
scene.render.image_settings.color_mode = 'RGB'
scene.render.image_settings.compression = 90
scene.render.resolution_percentage = 50
scene.render.dither_intensity = 0.0
scene.render.use_bake_selected_to_active = True
scene.render.bake_margin = 2
scene.render.bake_bias = 0.0
scene.cycles.use_denoising = False
scene.cycles.samples = 10
scene.cycles.sampling_pattern = 'TABULATED_SOBOL'
scene.cycles.light_sampling_threshold = 0.0
scene.cycles.use_adaptive_sampling = False
scene.cycles.use_light_tree = False
scene.cycles.blur_glossy = 0.0
scene.cycles.volume_bounces = 1
scene.cycles.pixel_filter_type = 'GAUSSIAN'
scene.cycles.sample_clamp_indirect = 0.0
scene.view_settings.view_transform = 'Standard'
bpy.context.view_layer.update()

# ---- added for rendering (the .blend has no active camera and no usable light): camera, sun
cam_auto = bpy.data.cameras.new('AutoCamera')
cam_auto.lens = 50.0
cam_auto.sensor_width = 36.0
cam_auto.clip_end = 1000.0
ob_auto_camera = bpy.data.objects.new('AutoCamera', cam_auto)
scene.collection.objects.link(ob_auto_camera)
ob_auto_camera.location = (7.77934, -9.20202, 6.19679)
ob_auto_camera.rotation_euler = (1.09748, -7.21219e-08, 0.694738)
scene.camera = ob_auto_camera
light_auto_sun = bpy.data.lights.new('AutoSun', 'SUN')
light_auto_sun.energy = 3.0
light_auto_sun.angle = 0.0523599
ob_auto_sun = bpy.data.objects.new('AutoSun', light_auto_sun)
scene.collection.objects.link(ob_auto_sun)
ob_auto_sun.rotation_euler = (0.872665, 0.174533, 0.523599)
bpy.context.view_layer.update()
